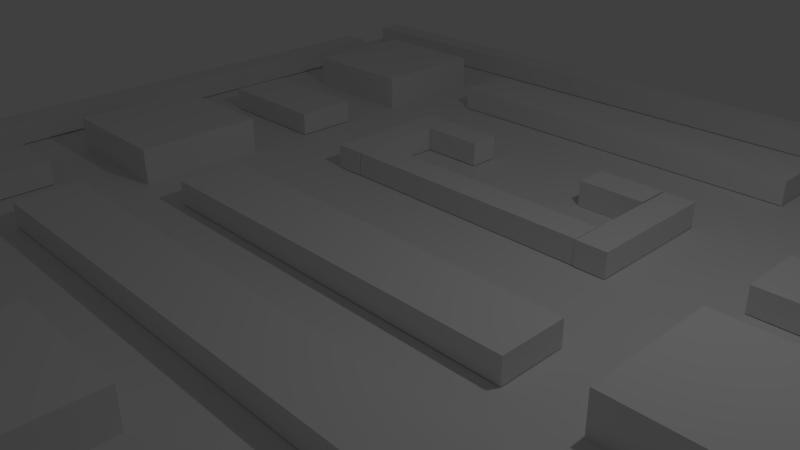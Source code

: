 # Source: MAPAConMAlla.blend  (saved by Blender 2.76.0; exported with 4.5.12 LTS)
import bpy
from mathutils import Matrix  # noqa: F401  (used for matrix-valued properties, if any)

bpy.ops.wm.read_factory_settings(use_empty=True)
scene = bpy.context.scene
scene.name = 'Scene'

# ---- collections
col_collection_1 = bpy.data.collections.new('Collection 1'); scene.collection.children.link(col_collection_1)

# ---- world
world_world = bpy.data.worlds.new('World'); scene.world = world_world
world_world.color = (0.05088, 0.05088, 0.05088)
world_world.use_sun_shadow = False
world_world.sun_shadow_jitter_overblur = 0.0
world_world.cycles.sampling_method = 'MANUAL'
world_world.cycles.sample_map_resolution = 256

# ---- cameras
cam_camera = bpy.data.cameras.new('Camera')
cam_camera.clip_end = 100.0
cam_camera.lens = 35.0
cam_camera.sensor_width = 32.0
cam_camera.sensor_height = 18.0
cam_camera.ortho_scale = 7.314
cam_camera.dof.focus_distance = 0.0
cam_camera.dof.aperture_fstop = 128.0

# ---- lights
light_lamp = bpy.data.lights.new('Lamp', 'POINT')
light_lamp.transmission_factor = 0.0
light_lamp.cutoff_distance = 30.0
light_lamp.energy = 100.0
light_lamp.shadow_buffer_clip_start = 1.001
light_lamp.shadow_soft_size = 0.1
light_lamp.shadow_maximum_resolution = 0.006
light_lamp.use_absolute_resolution = True
light_lamp.cycles.use_multiple_importance_sampling = False

# ---- meshes
me_grid = bpy.data.meshes.new('Grid')
me_grid.from_pydata([(6.414, 6.414, 0.0), (4.988, 6.414, 0.0), (3.527, 6.414, 0.0), (2.138, 6.414, 0.0), (0.7126, 6.414, 0.0), (-0.7126, 6.414, 0.0), (-2.138, 6.414, 0.0), (-3.381, 6.414, 0.0), (-4.988, 6.414, 0.0), (-6.414, 6.414, 0.0), (6.414, 4.988, 0.0), (3.527, 4.431, 0.0), (2.164, 4.431, 0.0), (0.02591, 4.431, 0.0), (-2.138, 4.431, 0.0), (-3.381, 4.431, 0.0), (-6.414, 4.988, 0.0), (6.414, 3.563, 0.0), (4.988, 3.563, 0.0), (3.527, 3.563, 0.0), (0.02591, 3.563, 0.0), (-3.381, 3.437, 0.0), (-4.988, 3.437, 0.0), (-6.414, 3.437, 0.0), (6.414, 1.469, 0.0), (4.988, 1.469, 0.0), (3.527, 1.469, 0.0), (1.505, 2.467, 0.0), (0.02591, 2.467, 0.0), (-1.429, 2.467, 0.0), (-3.381, 2.138, 0.0), (-6.414, 2.138, 0.0), (6.414, 0.4696, 0.0), (3.527, 0.4696, 0.0), (2.138, 0.4696, 0.0), (0.7126, 0.4696, 0.0), (-0.7126, 0.4696, 0.0), (-2.138, 0.4696, 0.0), (-3.381, 0.4696, 0.0), (-6.414, 0.4696, 0.0), (6.414, -0.7126, 0.0), (3.527, -0.7126, 0.0), (-3.381, 1.506, 0.0), (-4.988, 1.506, 0.0), (-6.414, 1.506, 0.0), (6.414, -1.469, 0.0), (4.482, -1.469, 0.0), (3.527, -1.469, 0.0), (2.138, -1.469, 0.0), (0.04415, -1.469, 0.0), (-4.405, -1.469, 0.0), (-2.138, -1.469, 0.0), (-3.381, -1.469, 0.0), (-5.344, -1.469, 0.0), (-6.414, -1.469, 0.0), (6.414, -3.437, 0.0), (4.482, -3.437, 0.0), (3.527, -3.437, 0.0), (1.556, -3.437, 0.0), (0.04415, -3.437, 0.0), (-4.405, -3.437, 0.0), (-1.409, -3.437, 0.0), (-3.381, -3.437, 0.0), (-5.329, -3.437, 0.0), (-6.414, -3.437, 0.0), (6.414, -4.988, 0.0), (3.527, -4.988, 0.0), (1.556, -4.988, 0.0), (-1.409, -4.988, 0.0), (-3.381, -4.988, 0.0), (-6.414, -4.988, 0.0), (6.414, -6.414, 0.0), (4.988, -6.414, 0.0), (3.527, -6.414, 0.0), (1.556, -6.414, 0.0), (0.7126, -6.414, 0.0), (-0.7126, -6.414, 0.0), (-1.409, -6.414, 0.0), (-3.381, -6.414, 0.0), (-4.988, -6.414, 0.0), (-6.414, -6.414, 0.0)], [(10, 0), (0, 1), (1, 2), (2, 11), (2, 3), (3, 4), (4, 5), (13, 12), (5, 6), (14, 13), (6, 7), (7, 15), (15, 14), (7, 8), (8, 9), (9, 16), (17, 10), (18, 17), (11, 19), (19, 18), (13, 20), (15, 21), (22, 21), (16, 23), (23, 22), (24, 17), (25, 24), (19, 26), (26, 25), (20, 28), (28, 27), (29, 28), (21, 30), (23, 31), (32, 24), (26, 33), (34, 33), (35, 34), (36, 35), (37, 36), (30, 38), (38, 37), (31, 39), (40, 32), (33, 41), (38, 42), (43, 42), (39, 44), (44, 43), (45, 40), (46, 45), (41, 47), (47, 46), (48, 47), (49, 48), (50, 49), (51, 50), (42, 52), (52, 51), (53, 52), (44, 54), (54, 53), (55, 45), (46, 56), (56, 55), (57, 56), (58, 57), (59, 58), (50, 60), (60, 59), (61, 60), (62, 61), (63, 62), (54, 64), (64, 63), (65, 55), (57, 66), (58, 67), (61, 68), (62, 69), (64, 70), (71, 65), (72, 71), (66, 73), (73, 72), (67, 74), (74, 73), (75, 74), (76, 75), (68, 77), (77, 76), (69, 78), (78, 77), (79, 78), (70, 80), (80, 79), (12, 11)], [])
me_grid.use_remesh_preserve_volume = False
me_grid.use_remesh_preserve_attributes = False
me_grid.use_mirror_vertex_groups = False
me_grid.update()
me_plane = bpy.data.meshes.new('Plane')
me_plane.from_pydata([(-1.0, -1.0, 0.0), (1.0, -1.0, 0.0), (-1.0, 1.0, 0.0), (1.0, 1.0, 0.0)], [], [(0, 1, 3, 2)])
me_plane.use_remesh_preserve_volume = False
me_plane.use_remesh_preserve_attributes = False
me_plane.use_mirror_vertex_groups = False
me_plane.update()
me_cube_007 = bpy.data.meshes.new('Cube.007')
me_cube_007.from_pydata([(-1.0, -1.0, -1.0), (-1.0, -1.0, 1.0), (-1.0, 1.0, -1.0), (-1.0, 1.0, 1.0), (1.0, -1.0, -1.0), (1.0, -1.0, 1.0), (1.0, 1.0, -1.0), (1.0, 1.0, 1.0)], [], [(1, 3, 2, 0), (3, 7, 6, 2), (7, 5, 4, 6), (5, 1, 0, 4), (0, 2, 6, 4), (5, 7, 3, 1)])
me_cube_007.use_remesh_preserve_volume = False
me_cube_007.use_remesh_preserve_attributes = False
me_cube_007.use_mirror_vertex_groups = False
me_cube_007.update()
me_cube_008 = bpy.data.meshes.new('Cube.008')
me_cube_008.from_pydata([(-1.0, -1.0, -1.0), (-1.0, -1.0, 1.0), (-1.0, 1.0, -1.0), (-1.0, 1.0, 1.0), (1.0, -1.0, -1.0), (1.0, -1.0, 1.0), (1.0, 1.0, -1.0), (1.0, 1.0, 1.0)], [], [(1, 3, 2, 0), (3, 7, 6, 2), (7, 5, 4, 6), (5, 1, 0, 4), (0, 2, 6, 4), (5, 7, 3, 1)])
me_cube_008.use_remesh_preserve_volume = False
me_cube_008.use_remesh_preserve_attributes = False
me_cube_008.use_mirror_vertex_groups = False
me_cube_008.update()
me_cube_010 = bpy.data.meshes.new('Cube.010')
me_cube_010.from_pydata([(-1.0, -1.0, -1.0), (-1.0, -1.0, 1.0), (-1.0, 1.0, -1.0), (-1.0, 1.0, 1.0), (1.0, -1.0, -1.0), (1.0, -1.0, 1.0), (1.0, 1.0, -1.0), (1.0, 1.0, 1.0)], [], [(1, 3, 2, 0), (3, 7, 6, 2), (7, 5, 4, 6), (5, 1, 0, 4), (0, 2, 6, 4), (5, 7, 3, 1)])
me_cube_010.use_remesh_preserve_volume = False
me_cube_010.use_remesh_preserve_attributes = False
me_cube_010.use_mirror_vertex_groups = False
me_cube_010.update()
me_cube_011 = bpy.data.meshes.new('Cube.011')
me_cube_011.from_pydata([(-1.0, -1.0, -1.0), (-1.0, -1.0, 1.0), (-1.0, 1.0, -1.0), (-1.0, 1.0, 1.0), (1.0, -1.0, -1.0), (1.0, -1.0, 1.0), (1.0, 1.0, -1.0), (1.0, 1.0, 1.0)], [], [(1, 3, 2, 0), (3, 7, 6, 2), (7, 5, 4, 6), (5, 1, 0, 4), (0, 2, 6, 4), (5, 7, 3, 1)])
me_cube_011.use_remesh_preserve_volume = False
me_cube_011.use_remesh_preserve_attributes = False
me_cube_011.use_mirror_vertex_groups = False
me_cube_011.update()
me_cube_012 = bpy.data.meshes.new('Cube.012')
me_cube_012.from_pydata([(-1.0, -1.0, -1.0), (-1.0, -1.0, 1.0), (-1.0, 1.0, -1.0), (-1.0, 1.0, 1.0), (1.0, -1.0, -1.0), (1.0, -1.0, 1.0), (1.0, 1.0, -1.0), (1.0, 1.0, 1.0)], [], [(1, 3, 2, 0), (3, 7, 6, 2), (7, 5, 4, 6), (5, 1, 0, 4), (0, 2, 6, 4), (5, 7, 3, 1)])
me_cube_012.use_remesh_preserve_volume = False
me_cube_012.use_remesh_preserve_attributes = False
me_cube_012.use_mirror_vertex_groups = False
me_cube_012.update()
me_cube_000 = bpy.data.meshes.new('Cube.000')
me_cube_000.from_pydata([(-1.0, -1.0, -1.0), (-1.0, -1.0, 1.0), (-1.0, 1.0, -1.0), (-1.0, 1.0, 1.0), (1.0, -1.0, -1.0), (1.0, -1.0, 1.0), (1.0, 1.0, -1.0), (1.0, 1.0, 1.0)], [], [(1, 3, 2, 0), (3, 7, 6, 2), (7, 5, 4, 6), (5, 1, 0, 4), (0, 2, 6, 4), (5, 7, 3, 1)])
me_cube_000.use_remesh_preserve_volume = False
me_cube_000.use_remesh_preserve_attributes = False
me_cube_000.use_mirror_vertex_groups = False
me_cube_000.update()
me_cube_003 = bpy.data.meshes.new('Cube.003')
me_cube_003.from_pydata([(-1.0, -1.0, -1.0), (-1.0, -1.0, 1.0), (-1.0, 1.0, -1.0), (-1.0, 1.0, 1.0), (1.0, -1.0, -1.0), (1.0, -1.0, 1.0), (1.0, 1.0, -1.0), (1.0, 1.0, 1.0)], [], [(1, 3, 2, 0), (3, 7, 6, 2), (7, 5, 4, 6), (5, 1, 0, 4), (0, 2, 6, 4), (5, 7, 3, 1)])
me_cube_003.use_remesh_preserve_volume = False
me_cube_003.use_remesh_preserve_attributes = False
me_cube_003.use_mirror_vertex_groups = False
me_cube_003.update()
me_cube_013 = bpy.data.meshes.new('Cube.013')
me_cube_013.from_pydata([(-1.0, -1.0, -1.0), (-1.0, -1.0, 1.0), (-1.0, 1.0, -1.0), (-1.0, 1.0, 1.0), (1.0, -1.0, -1.0), (1.0, -1.0, 1.0), (1.0, 1.0, -1.0), (1.0, 1.0, 1.0)], [], [(1, 3, 2, 0), (3, 7, 6, 2), (7, 5, 4, 6), (5, 1, 0, 4), (0, 2, 6, 4), (5, 7, 3, 1)])
me_cube_013.use_remesh_preserve_volume = False
me_cube_013.use_remesh_preserve_attributes = False
me_cube_013.use_mirror_vertex_groups = False
me_cube_013.update()
me_cube_001 = bpy.data.meshes.new('Cube.001')
me_cube_001.from_pydata([(-1.0, -1.0, -1.0), (-1.0, -1.0, 1.0), (-1.0, 1.0, -1.0), (-1.0, 1.0, 1.0), (1.0, -1.0, -1.0), (1.0, -1.0, 1.0), (1.0, 1.0, -1.0), (1.0, 1.0, 1.0)], [], [(1, 3, 2, 0), (3, 7, 6, 2), (7, 5, 4, 6), (5, 1, 0, 4), (0, 2, 6, 4), (5, 7, 3, 1)])
me_cube_001.use_remesh_preserve_volume = False
me_cube_001.use_remesh_preserve_attributes = False
me_cube_001.use_mirror_vertex_groups = False
me_cube_001.update()
me_cube_002 = bpy.data.meshes.new('Cube.002')
me_cube_002.from_pydata([(-1.0, -1.0, -1.0), (-1.0, -1.0, 1.0), (-1.0, 1.0, -1.0), (-1.0, 1.0, 1.0), (1.0, -1.0, -1.0), (1.0, -1.0, 1.0), (1.0, 1.0, -1.0), (1.0, 1.0, 1.0)], [], [(1, 3, 2, 0), (3, 7, 6, 2), (7, 5, 4, 6), (5, 1, 0, 4), (0, 2, 6, 4), (5, 7, 3, 1)])
me_cube_002.use_remesh_preserve_volume = False
me_cube_002.use_remesh_preserve_attributes = False
me_cube_002.use_mirror_vertex_groups = False
me_cube_002.update()
me_cube_004 = bpy.data.meshes.new('Cube.004')
me_cube_004.from_pydata([(-1.0, -1.0, -1.0), (-1.0, -1.0, 1.0), (-1.0, 1.0, -1.0), (-1.0, 1.0, 1.0), (1.0, -1.0, -1.0), (1.0, -1.0, 1.0), (1.0, 1.0, -1.0), (1.0, 1.0, 1.0)], [], [(1, 3, 2, 0), (3, 7, 6, 2), (7, 5, 4, 6), (5, 1, 0, 4), (0, 2, 6, 4), (5, 7, 3, 1)])
me_cube_004.use_remesh_preserve_volume = False
me_cube_004.use_remesh_preserve_attributes = False
me_cube_004.use_mirror_vertex_groups = False
me_cube_004.update()
me_cube_005 = bpy.data.meshes.new('Cube.005')
me_cube_005.from_pydata([(-1.0, -1.0, -1.0), (-1.0, -1.0, 1.0), (-1.0, 1.0, -1.0), (-1.0, 1.0, 1.0), (1.0, -1.0, -1.0), (1.0, -1.0, 1.0), (1.0, 1.0, -1.0), (1.0, 1.0, 1.0)], [], [(1, 3, 2, 0), (3, 7, 6, 2), (7, 5, 4, 6), (5, 1, 0, 4), (0, 2, 6, 4), (5, 7, 3, 1)])
me_cube_005.use_remesh_preserve_volume = False
me_cube_005.use_remesh_preserve_attributes = False
me_cube_005.use_mirror_vertex_groups = False
me_cube_005.update()
me_cube_006 = bpy.data.meshes.new('Cube.006')
me_cube_006.from_pydata([(-1.0, -1.0, -1.0), (-1.0, -1.0, 1.0), (-1.0, 1.0, -1.0), (-1.0, 1.0, 1.0), (1.0, -1.0, -1.0), (1.0, -1.0, 1.0), (1.0, 1.0, -1.0), (1.0, 1.0, 1.0)], [], [(1, 3, 2, 0), (3, 7, 6, 2), (7, 5, 4, 6), (5, 1, 0, 4), (0, 2, 6, 4), (5, 7, 3, 1)])
me_cube_006.use_remesh_preserve_volume = False
me_cube_006.use_remesh_preserve_attributes = False
me_cube_006.use_mirror_vertex_groups = False
me_cube_006.update()
me_cube_009 = bpy.data.meshes.new('Cube.009')
me_cube_009.from_pydata([(-1.0, -1.0, -1.0), (-1.0, -1.0, 1.0), (-1.0, 1.0, -1.0), (-1.0, 1.0, 1.0), (1.0, -1.0, -1.0), (1.0, -1.0, 1.0), (1.0, 1.0, -1.0), (1.0, 1.0, 1.0)], [], [(1, 3, 2, 0), (3, 7, 6, 2), (7, 5, 4, 6), (5, 1, 0, 4), (0, 2, 6, 4), (5, 7, 3, 1)])
me_cube_009.use_remesh_preserve_volume = False
me_cube_009.use_remesh_preserve_attributes = False
me_cube_009.use_mirror_vertex_groups = False
me_cube_009.update()
me_cube_014 = bpy.data.meshes.new('Cube.014')
me_cube_014.from_pydata([(-1.0, -1.0, -1.0), (-1.0, -1.0, 1.0), (-1.0, 1.0, -1.0), (-1.0, 1.0, 1.0), (1.0, -1.0, -1.0), (1.0, -1.0, 1.0), (1.0, 1.0, -1.0), (1.0, 1.0, 1.0)], [], [(1, 3, 2, 0), (3, 7, 6, 2), (7, 5, 4, 6), (5, 1, 0, 4), (0, 2, 6, 4), (5, 7, 3, 1)])
me_cube_014.use_remesh_preserve_volume = False
me_cube_014.use_remesh_preserve_attributes = False
me_cube_014.use_mirror_vertex_groups = False
me_cube_014.update()
me_cube_015 = bpy.data.meshes.new('Cube.015')
me_cube_015.from_pydata([(-1.0, -1.0, -1.0), (-1.0, -1.0, 1.0), (-1.0, 1.0, -1.0), (-1.0, 1.0, 1.0), (1.0, -1.0, -1.0), (1.0, -1.0, 1.0), (1.0, 1.0, -1.0), (1.0, 1.0, 1.0)], [], [(1, 3, 2, 0), (3, 7, 6, 2), (7, 5, 4, 6), (5, 1, 0, 4), (0, 2, 6, 4), (5, 7, 3, 1)])
me_cube_015.use_remesh_preserve_volume = False
me_cube_015.use_remesh_preserve_attributes = False
me_cube_015.use_mirror_vertex_groups = False
me_cube_015.update()
me_cube_016 = bpy.data.meshes.new('Cube.016')
me_cube_016.from_pydata([(-1.0, -1.0, -1.0), (-1.0, -1.0, 1.0), (-1.0, 1.0, -1.0), (-1.0, 1.0, 1.0), (1.0, -1.0, -1.0), (1.0, -1.0, 1.0), (1.0, 1.0, -1.0), (1.0, 1.0, 1.0)], [], [(1, 3, 2, 0), (3, 7, 6, 2), (7, 5, 4, 6), (5, 1, 0, 4), (0, 2, 6, 4), (5, 7, 3, 1)])
me_cube_016.use_remesh_preserve_volume = False
me_cube_016.use_remesh_preserve_attributes = False
me_cube_016.use_mirror_vertex_groups = False
me_cube_016.update()
me_cube_017 = bpy.data.meshes.new('Cube.017')
me_cube_017.from_pydata([(-1.0, -1.0, -1.0), (-1.0, -1.0, 1.0), (-1.0, 1.0, -1.0), (-1.0, 1.0, 1.0), (1.0, -1.0, -1.0), (1.0, -1.0, 1.0), (1.0, 1.0, -1.0), (1.0, 1.0, 1.0)], [], [(1, 3, 2, 0), (3, 7, 6, 2), (7, 5, 4, 6), (5, 1, 0, 4), (0, 2, 6, 4), (5, 7, 3, 1)])
me_cube_017.use_remesh_preserve_volume = False
me_cube_017.use_remesh_preserve_attributes = False
me_cube_017.use_mirror_vertex_groups = False
me_cube_017.update()
me_cube_018 = bpy.data.meshes.new('Cube.018')
me_cube_018.from_pydata([(-1.0, -1.0, -1.0), (-1.0, -1.0, 1.0), (-1.0, 1.0, -1.0), (-1.0, 1.0, 1.0), (1.0, -1.0, -1.0), (1.0, -1.0, 1.0), (1.0, 1.0, -1.0), (1.0, 1.0, 1.0)], [], [(1, 3, 2, 0), (3, 7, 6, 2), (7, 5, 4, 6), (5, 1, 0, 4), (0, 2, 6, 4), (5, 7, 3, 1)])
me_cube_018.use_remesh_preserve_volume = False
me_cube_018.use_remesh_preserve_attributes = False
me_cube_018.use_mirror_vertex_groups = False
me_cube_018.update()
me_cube_019 = bpy.data.meshes.new('Cube.019')
me_cube_019.from_pydata([(-1.0, -1.0, -1.0), (-1.0, -1.0, 1.0), (-1.0, 1.0, -1.0), (-1.0, 1.0, 1.0), (1.0, -1.0, -1.0), (1.0, -1.0, 1.0), (1.0, 1.0, -1.0), (1.0, 1.0, 1.0)], [], [(1, 3, 2, 0), (3, 7, 6, 2), (7, 5, 4, 6), (5, 1, 0, 4), (0, 2, 6, 4), (5, 7, 3, 1)])
me_cube_019.use_remesh_preserve_volume = False
me_cube_019.use_remesh_preserve_attributes = False
me_cube_019.use_mirror_vertex_groups = False
me_cube_019.update()
me_cube_020 = bpy.data.meshes.new('Cube.020')
me_cube_020.from_pydata([(-1.0, -1.0, -1.0), (-1.0, -1.0, 1.0), (-1.0, 1.0, -1.0), (-1.0, 1.0, 1.0), (1.0, -1.0, -1.0), (1.0, -1.0, 1.0), (1.0, 1.0, -1.0), (1.0, 1.0, 1.0)], [], [(1, 3, 2, 0), (3, 7, 6, 2), (7, 5, 4, 6), (5, 1, 0, 4), (0, 2, 6, 4), (5, 7, 3, 1)])
me_cube_020.use_remesh_preserve_volume = False
me_cube_020.use_remesh_preserve_attributes = False
me_cube_020.use_mirror_vertex_groups = False
me_cube_020.update()
me_cube_021 = bpy.data.meshes.new('Cube.021')
me_cube_021.from_pydata([(-1.0, -1.0, -1.0), (-1.0, -1.0, 1.0), (-1.0, 1.0, -1.0), (-1.0, 1.0, 1.0), (1.0, -1.0, -1.0), (1.0, -1.0, 1.0), (1.0, 1.0, -1.0), (1.0, 1.0, 1.0)], [], [(1, 3, 2, 0), (3, 7, 6, 2), (7, 5, 4, 6), (5, 1, 0, 4), (0, 2, 6, 4), (5, 7, 3, 1)])
me_cube_021.use_remesh_preserve_volume = False
me_cube_021.use_remesh_preserve_attributes = False
me_cube_021.use_mirror_vertex_groups = False
me_cube_021.update()
me_cube_022 = bpy.data.meshes.new('Cube.022')
me_cube_022.from_pydata([(-1.0, -1.0, -1.0), (-1.0, -1.0, 1.0), (-1.0, 1.0, -1.0), (-1.0, 1.0, 1.0), (1.0, -1.0, -1.0), (1.0, -1.0, 1.0), (1.0, 1.0, -1.0), (1.0, 1.0, 1.0)], [], [(1, 3, 2, 0), (3, 7, 6, 2), (7, 5, 4, 6), (5, 1, 0, 4), (0, 2, 6, 4), (5, 7, 3, 1)])
me_cube_022.use_remesh_preserve_volume = False
me_cube_022.use_remesh_preserve_attributes = False
me_cube_022.use_mirror_vertex_groups = False
me_cube_022.update()
me_cube_023 = bpy.data.meshes.new('Cube.023')
me_cube_023.from_pydata([(-1.0, -1.0, -1.0), (-1.0, -1.0, 1.0), (-1.0, 1.0, -1.0), (-1.0, 1.0, 1.0), (1.0, -1.0, -1.0), (1.0, -1.0, 1.0), (1.0, 1.0, -1.0), (1.0, 1.0, 1.0)], [], [(1, 3, 2, 0), (3, 7, 6, 2), (7, 5, 4, 6), (5, 1, 0, 4), (0, 2, 6, 4), (5, 7, 3, 1)])
me_cube_023.use_remesh_preserve_volume = False
me_cube_023.use_remesh_preserve_attributes = False
me_cube_023.use_mirror_vertex_groups = False
me_cube_023.update()
me_cube_024 = bpy.data.meshes.new('Cube.024')
me_cube_024.from_pydata([(-1.0, -1.0, -1.0), (-1.0, -1.0, 1.0), (-1.0, 1.0, -1.0), (-1.0, 1.0, 1.0), (1.0, -1.0, -1.0), (1.0, -1.0, 1.0), (1.0, 1.0, -1.0), (1.0, 1.0, 1.0)], [], [(1, 3, 2, 0), (3, 7, 6, 2), (7, 5, 4, 6), (5, 1, 0, 4), (0, 2, 6, 4), (5, 7, 3, 1)])
me_cube_024.use_remesh_preserve_volume = False
me_cube_024.use_remesh_preserve_attributes = False
me_cube_024.use_mirror_vertex_groups = False
me_cube_024.update()

# ---- objects
ob_grid = bpy.data.objects.new('Grid', me_grid)
ob_plane = bpy.data.objects.new('Plane', me_plane)
ob_lamp = bpy.data.objects.new('Lamp', light_lamp)
ob_camera = bpy.data.objects.new('Camera', cam_camera)
ob_cube_005 = bpy.data.objects.new('Cube.005', me_cube_007)
ob_cube_006 = bpy.data.objects.new('Cube.006', me_cube_008)
ob_cube_008 = bpy.data.objects.new('Cube.008', me_cube_010)
ob_cube_009 = bpy.data.objects.new('Cube.009', me_cube_011)
ob_cube_010 = bpy.data.objects.new('Cube.010', me_cube_012)
ob_cube_000 = bpy.data.objects.new('Cube.000', me_cube_000)
ob_cube_001 = bpy.data.objects.new('Cube.001', me_cube_003)
ob_cube_002 = bpy.data.objects.new('Cube.002', me_cube_013)
ob_cube_003 = bpy.data.objects.new('Cube.003', me_cube_001)
ob_cube_004 = bpy.data.objects.new('Cube.004', me_cube_002)
ob_cube_007 = bpy.data.objects.new('Cube.007', me_cube_004)
ob_cube_011 = bpy.data.objects.new('Cube.011', me_cube_005)
ob_cube_012 = bpy.data.objects.new('Cube.012', me_cube_006)
ob_cube_013 = bpy.data.objects.new('Cube.013', me_cube_009)
ob_cube_014 = bpy.data.objects.new('Cube.014', me_cube_014)
ob_cube_015 = bpy.data.objects.new('Cube.015', me_cube_015)
ob_cube_016 = bpy.data.objects.new('Cube.016', me_cube_016)
ob_cube_017 = bpy.data.objects.new('Cube.017', me_cube_017)
ob_cube_018 = bpy.data.objects.new('Cube.018', me_cube_018)
ob_cube_019 = bpy.data.objects.new('Cube.019', me_cube_019)
ob_cube_020 = bpy.data.objects.new('Cube.020', me_cube_020)
ob_cube_021 = bpy.data.objects.new('Cube.021', me_cube_021)
ob_cube_022 = bpy.data.objects.new('Cube.022', me_cube_022)
ob_cube_023 = bpy.data.objects.new('Cube.023', me_cube_023)
ob_cube_024 = bpy.data.objects.new('Cube.024', me_cube_024)

# ---- transforms, parenting, visibility, modifiers, constraints
ob_grid.location = (-0.03818, -0.02794, 2.262)
ob_grid.scale = (1.014, 1.014, 1.014)
ob_grid.lineart.crease_threshold = 0.0
ob_plane.location = (-0.004167, 0.0005988, 0.02868)
ob_plane.scale = (7.887, 7.887, 7.887)
ob_plane.lineart.crease_threshold = 0.0
ob_lamp.location = (4.076, 1.005, 5.904)
ob_lamp.rotation_euler = (0.6503, 0.05522, 1.866)
ob_lamp.lock_rotations_4d = False
ob_lamp.empty_display_type = 'ARROWS'
ob_lamp.color = (0.0, 0.0, 0.0, 0.0)
ob_lamp.lineart.crease_threshold = 0.0
ob_camera.location = (7.481, -6.508, 5.344)
ob_camera.rotation_euler = (1.109, 0.01082, 0.8149)
ob_camera.lock_rotations_4d = False
ob_camera.empty_display_type = 'ARROWS'
ob_camera.color = (0.0, 0.0, 0.0, 0.0)
ob_camera.display_type = 'WIRE'
ob_camera.lineart.crease_threshold = 0.0
ob_cube_005.location = (-2.23, 2.494, 0.226)
ob_cube_005.rotation_euler = (0.0, 0.0, 1.571)
ob_cube_005.scale = (-0.9891, 0.2312, 0.1852)
ob_cube_005.lineart.crease_threshold = 0.0
ob_cube_006.location = (-1.502, 3.249, 0.226)
ob_cube_006.scale = (0.4905, 0.2302, 0.1844)
ob_cube_006.lineart.crease_threshold = 0.0
ob_cube_008.location = (2.253, 2.502, 0.226)
ob_cube_008.rotation_euler = (0.0, 0.0, 1.571)
ob_cube_008.scale = (1.001, 0.2312, 0.1852)
ob_cube_008.lineart.crease_threshold = 0.0
ob_cube_009.location = (1.499, 3.25, 0.226)
ob_cube_009.scale = (0.5022, 0.2538, 0.1928)
ob_cube_009.lineart.crease_threshold = 0.0
ob_cube_010.location = (7.233, -0.3374, 0.226)
ob_cube_010.rotation_euler = (0.0, 0.0, 1.571)
ob_cube_010.scale = (7.335, 0.2312, 0.1852)
ob_cube_010.lineart.crease_threshold = 0.0
ob_cube_000.location = (0.01311, 1.744, 0.226)
ob_cube_000.scale = (2.001, 0.2312, 0.1852)
ob_cube_000.lineart.crease_threshold = 0.0
ob_cube_001.location = (0.0005045, 7.231, 0.226)
ob_cube_001.scale = (7.511, 0.2312, 0.1852)
ob_cube_001.lineart.crease_threshold = 0.0
ob_cube_002.location = (-7.247, -0.7992, 0.226)
ob_cube_002.rotation_euler = (0.0, 0.0, 1.571)
ob_cube_002.scale = (6.798, 0.2312, 0.1852)
ob_cube_002.lineart.crease_threshold = 0.0
ob_cube_003.location = (-0.5071, -7.28, 0.226)
ob_cube_003.scale = (6.503, 0.2312, 0.1852)
ob_cube_003.lineart.crease_threshold = 0.0
ob_cube_004.location = (0.01311, -0.5058, 0.226)
ob_cube_004.scale = (2.992, 0.4911, 0.1852)
ob_cube_004.lineart.crease_threshold = 0.0
ob_cube_007.location = (0.005791, -2.509, 0.226)
ob_cube_007.scale = (3.962, 0.4911, 0.1852)
ob_cube_007.lineart.crease_threshold = 0.0
ob_cube_011.location = (0.01311, 5.488, 0.226)
ob_cube_011.scale = (3.004, 0.4911, 0.1852)
ob_cube_011.lineart.crease_threshold = 0.0
ob_cube_012.location = (-4.995, 4.996, 0.226)
ob_cube_012.scale = (1.006, 0.9751, 0.3677)
ob_cube_012.lineart.crease_threshold = 0.0
ob_cube_013.location = (5.023, 4.996, 0.226)
ob_cube_013.scale = (1.006, 0.9751, 0.3677)
ob_cube_013.lineart.crease_threshold = 0.0
ob_cube_014.location = (-4.995, -4.991, 0.226)
ob_cube_014.scale = (1.006, 0.9751, 0.3677)
ob_cube_014.lineart.crease_threshold = 0.0
ob_cube_015.location = (5.023, -4.991, 0.226)
ob_cube_015.scale = (1.006, 0.9751, 0.3677)
ob_cube_015.lineart.crease_threshold = 0.0
ob_cube_016.location = (-4.995, -0.02813, 0.226)
ob_cube_016.scale = (1.006, 0.9751, 0.3677)
ob_cube_016.lineart.crease_threshold = 0.0
ob_cube_017.location = (5.023, -0.02813, 0.226)
ob_cube_017.scale = (1.006, 0.9751, 0.3677)
ob_cube_017.lineart.crease_threshold = 0.0
ob_cube_018.location = (-5.511, -2.509, 0.226)
ob_cube_018.scale = (0.5022, 0.4911, 0.1852)
ob_cube_018.lineart.crease_threshold = 0.0
ob_cube_019.location = (5.511, -2.509, 0.226)
ob_cube_019.scale = (0.5022, 0.4911, 0.1852)
ob_cube_019.lineart.crease_threshold = 0.0
ob_cube_020.location = (-4.995, 2.484, 0.226)
ob_cube_020.scale = (0.9911, 0.4911, 0.1852)
ob_cube_020.lineart.crease_threshold = 0.0
ob_cube_021.location = (5.011, 2.484, 0.226)
ob_cube_021.scale = (0.9911, 0.4911, 0.1852)
ob_cube_021.lineart.crease_threshold = 0.0
ob_cube_022.location = (0.01387, -4.991, 0.226)
ob_cube_022.scale = (1.006, 0.9751, 0.3677)
ob_cube_022.lineart.crease_threshold = 0.0
ob_cube_023.location = (-2.491, -4.986, 0.226)
ob_cube_023.rotation_euler = (0.0, 0.0, 1.571)
ob_cube_023.scale = (0.9911, 0.4911, 0.1852)
ob_cube_023.lineart.crease_threshold = 0.0
ob_cube_024.location = (2.518, -4.986, 0.226)
ob_cube_024.rotation_euler = (0.0, 0.0, 1.571)
ob_cube_024.scale = (0.9911, 0.4911, 0.1852)
ob_cube_024.lineart.crease_threshold = 0.0

# ---- collection membership
col_collection_1.objects.link(ob_grid)
col_collection_1.objects.link(ob_plane)
col_collection_1.objects.link(ob_lamp)
col_collection_1.objects.link(ob_camera)
col_collection_1.objects.link(ob_cube_005)
col_collection_1.objects.link(ob_cube_006)
col_collection_1.objects.link(ob_cube_008)
col_collection_1.objects.link(ob_cube_009)
col_collection_1.objects.link(ob_cube_010)
col_collection_1.objects.link(ob_cube_000)
col_collection_1.objects.link(ob_cube_001)
col_collection_1.objects.link(ob_cube_002)
col_collection_1.objects.link(ob_cube_003)
col_collection_1.objects.link(ob_cube_004)
col_collection_1.objects.link(ob_cube_007)
col_collection_1.objects.link(ob_cube_011)
col_collection_1.objects.link(ob_cube_012)
col_collection_1.objects.link(ob_cube_013)
col_collection_1.objects.link(ob_cube_014)
col_collection_1.objects.link(ob_cube_015)
col_collection_1.objects.link(ob_cube_016)
col_collection_1.objects.link(ob_cube_017)
col_collection_1.objects.link(ob_cube_018)
col_collection_1.objects.link(ob_cube_019)
col_collection_1.objects.link(ob_cube_020)
col_collection_1.objects.link(ob_cube_021)
col_collection_1.objects.link(ob_cube_022)
col_collection_1.objects.link(ob_cube_023)
col_collection_1.objects.link(ob_cube_024)

# ---- scene / render settings (as saved in the file)
scene.camera = ob_camera
scene.frame_start = 1; scene.frame_end = 250; scene.frame_set(1)
scene.render.engine = 'BLENDER_EEVEE_NEXT'
scene.render.resolution_percentage = 50
scene.render.dither_intensity = 0.0
scene.cycles.use_denoising = False
scene.cycles.samples = 10
scene.cycles.sampling_pattern = 'TABULATED_SOBOL'
scene.cycles.light_sampling_threshold = 0.0
scene.cycles.use_adaptive_sampling = False
scene.cycles.use_light_tree = False
scene.cycles.blur_glossy = 0.0
scene.cycles.pixel_filter_type = 'GAUSSIAN'
scene.cycles.sample_clamp_indirect = 0.0
scene.view_settings.view_transform = 'Standard'
bpy.context.view_layer.update()
